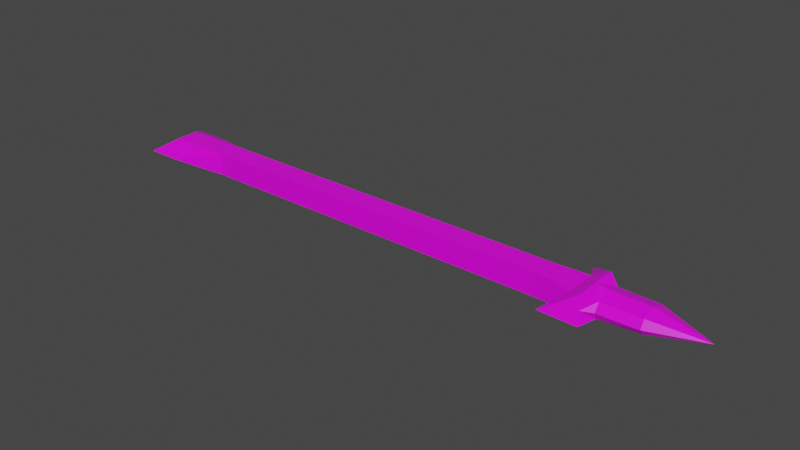 # Source: woodsman_projectile.blend  (saved by Blender 2.83.19; exported with 4.5.12 LTS)
import bpy
from mathutils import Matrix  # noqa: F401  (used for matrix-valued properties, if any)

bpy.ops.wm.read_factory_settings(use_empty=True)
scene = bpy.context.scene
scene.name = 'Scene'

# ---- collections
col_collection = bpy.data.collections.new('Collection'); scene.collection.children.link(col_collection)

# ---- images (referenced by path relative to the original .blend; pixels are not part of the script)
import os
ASSET_DIR = os.environ.get("B2B_ASSET_DIR", "")  # directory of the original .blend (textures are referenced by path, not embedded)
HERE = os.path.dirname(os.path.abspath(__file__))  # packed textures are extracted next to this script under _unpacked/

def load_image(name, relpath, width, height, colorspace="sRGB"):
    """Load a texture the original file referenced (path relative to the .blend, or extracted next to this script)."""
    p = next((c for c in (os.path.join(HERE, relpath), os.path.join(ASSET_DIR, relpath)) if relpath and os.path.exists(c)), "")
    if p:
        img = bpy.data.images.load(p, check_existing=True)
        img.name = name
    else:  # same state as the original file: an image datablock whose file is absent (Cycles renders it pink)
        img = bpy.data.images.new(name, width, height)
        img.source = "FILE"
        img.filepath = "//" + (relpath or name)
    img.colorspace_settings.name = colorspace
    return img
img_pallete_png = load_image('pallete.png', 'pallete.png', 1024, 1024, 'sRGB')

# ---- materials (node trees are filled in below, after node groups)
mat_material_016 = bpy.data.materials.new('Material.016')
mat_material_016.alpha_threshold = 0.0
mat_material_016.use_transparent_shadow = False
mat_material_016.line_color = (0.0, 0.0, 0.0, 1.0)

# ---- material node trees
mat_material_016.use_nodes = True; mat_material_016.node_tree.nodes.clear()
_N = mat_material_016.node_tree.nodes; _L = mat_material_016.node_tree.links
n0 = _N.new('ShaderNodeOutputMaterial'); n0.name = 'Material Output'; n0.location = (300, 300)
n1 = _N.new('ShaderNodeBsdfPrincipled'); n1.name = 'Principled BSDF'; n1.location = (10, 300)
n1.distribution = 'GGX'
n1.subsurface_method = 'BURLEY'
n1.inputs[2].default_value = 0.4
n1.inputs[3].default_value = 1.45
n1.inputs[27].default_value = (0.0, 0.0, 0.0, 1.0)
n1.inputs[28].default_value = 1.0
n2 = _N.new('ShaderNodeTexImage'); n2.name = 'Image Texture'; n2.location = (-280, 280)
n2.image = img_pallete_png
_L.new(n1.outputs[0], n0.inputs[0])
_L.new(n2.outputs[0], n1.inputs[0])
n0.is_active_output = True

# ---- world
world_world = bpy.data.worlds.new('World'); scene.world = world_world
world_world.use_nodes = True; world_world.node_tree.nodes.clear()
_N = world_world.node_tree.nodes; _L = world_world.node_tree.links
n0 = _N.new('ShaderNodeOutputWorld'); n0.name = 'World Output'; n0.location = (300, 300)
n1 = _N.new('ShaderNodeBackground'); n1.name = 'Background'; n1.location = (10, 300)
n1.inputs[0].default_value = (0.05088, 0.05088, 0.05088, 1.0)
_L.new(n1.outputs[0], n0.inputs[0])
n0.is_active_output = True
world_world.color = (0.05088, 0.05088, 0.05088)
world_world.use_sun_shadow = False
world_world.sun_shadow_jitter_overblur = 0.0

# ---- meshes
me_cube_016 = bpy.data.meshes.new('Cube.016')
me_cube_016.from_pydata([(1.92, 0.2651, 0.1335), (1.92, 0.2651, -0.1303), (1.92, -0.2626, 0.1335), (1.92, -0.2626, -0.1303), (1.805, 0.1756, 0.08875), (1.805, 0.1756, -0.08563), (1.805, -0.1731, 0.08875), (1.805, -0.1731, -0.08563), (2.37, 0.1654, 0.07096), (2.37, 0.1654, -0.05314), (2.37, -0.1474, 0.07096), (2.37, -0.1474, -0.05314), (-1.842, 0.1295, 0.1018), (-1.842, 0.1295, -0.1008), (-1.842, -0.1287, 0.1018), (-1.842, -0.1287, -0.1008), (1.681, -0.4845, 0.001559), (1.681, 0.487, 0.001559), (1.92, 0.2651, 0.001559), (1.92, -0.2626, 0.001559), (1.92, 0.001251, 0.1335), (1.92, 0.001251, -0.1303), (2.37, 0.2059, 0.002276), (2.37, -0.2014, 0.002276), (2.37, 0.002249, 0.1107), (2.37, 0.002249, -0.1062), (2.02, -0.1716, -0.0587), (2.023, -0.1556, 0.07517), (2.023, 0.173, 0.07517), (2.023, 0.173, -0.05699), (2.023, 0.00161, 0.1175), (2.023, -0.2123, 0.002031), (2.023, 0.00161, -0.1135), (2.023, 0.2155, 0.002031), (2.828, 0.001251, 0.001559), (1.491, 0.1295, 0.1018), (1.491, -0.1287, 0.1018), (1.491, -0.1287, -0.1008), (1.491, 0.1295, -0.1008), (-2.403, 0.1295, 0.1018), (-2.403, 0.1295, -0.1008), (-2.403, -0.1287, 0.1018), (-2.403, -0.1287, -0.1008), (-2.24, 0.3725, 0.0004784), (-2.55, 0.3725, 0.0004784), (-2.24, -0.3717, 0.0004784), (-2.55, -0.3717, 0.0004784)], [], [(20, 28, 0), (30, 28, 20), (30, 20, 27), (2, 27, 20), (33, 18, 28), (18, 0, 28), (33, 29, 18), (18, 29, 1), (21, 29, 32), (32, 26, 21), (21, 26, 3), (1, 29, 21), (31, 19, 26), (31, 27, 19), (19, 3, 26), (2, 19, 27), (15, 37, 36, 14), (13, 38, 37, 15), (13, 12, 35, 38), (14, 36, 35, 12), (5, 38, 35, 4), (4, 17, 5), (17, 1, 0), (1, 5, 17), (4, 17, 0), (5, 7, 37, 38), (3, 16, 7), (7, 5, 1, 21, 3), (16, 6, 7), (7, 6, 36, 37), (36, 6, 4, 35), (2, 16, 6), (2, 6, 4, 0, 20), (16, 3, 19, 2), (18, 1, 0), (9, 22, 34), (9, 29, 33, 22), (22, 8, 34), (22, 33, 28, 8), (24, 34, 8), (24, 8, 28, 30), (10, 34, 24), (24, 30, 27, 10), (23, 34, 10), (10, 27, 31, 23), (23, 11, 34), (23, 31, 26, 11), (9, 34, 25), (25, 34, 11), (9, 25, 32, 29), (25, 11, 26, 32), (15, 42, 40, 13), (14, 45, 15), (41, 46, 45, 14), (43, 13, 40, 44), (13, 43, 12), (44, 40, 39), (46, 42, 15, 45), (41, 42, 46), (40, 42, 41, 39), (12, 43, 44, 39), (12, 39, 41, 14)])
_uv = me_cube_016.uv_layers.new(name='UVMap')
_uv.uv.foreach_set('vector', [0.9236, 0.1843, 0.9236, 0.1843, 0.9236, 0.1843, 0.7068, 0.9424, 0.7068, 0.9424, 0.7068, 0.9424, 0.7068, 0.9424, 0.7068, 0.9424, 0.7068, 0.9424, 0.9236, 0.1843, 0.9236, 0.1843, 0.9236, 0.1843, 0.9236, 0.1843, 0.9236, 0.1843, 0.9236, 0.1843, 0.9236, 0.1843, 0.9236, 0.1843, 0.9236, 0.1843, 0.9236, 0.1843, 0.9236, 0.1843, 0.9236, 0.1843, 0.9236, 0.1843, 0.9236, 0.1843, 0.9236, 0.1843, 0.7068, 0.9424, 0.7068, 0.9424, 0.7068, 0.9424, 0.7068, 0.9424, 0.7068, 0.9424, 0.7068, 0.9424, 0.9236, 0.1843, 0.9236, 0.1843, 0.9236, 0.1843, 0.9236, 0.1843, 0.9236, 0.1843, 0.9236, 0.1843, 0.9236, 0.1843, 0.9236, 0.1843, 0.9236, 0.1843, 0.9236, 0.1843, 0.9236, 0.1843, 0.9236, 0.1843, 0.9236, 0.1843, 0.9236, 0.1843, 0.9236, 0.1843, 0.9236, 0.1843, 0.9236, 0.1843, 0.9236, 0.1843, 0.9236, 0.1843, 0.9236, 0.1843, 0.9236, 0.1843, 0.9236, 0.1843, 0.9236, 0.1843, 0.9236, 0.1843, 0.9236, 0.1843, 0.9236, 0.1843, 0.9236, 0.1843, 0.9236, 0.1843, 0.9236, 0.1843, 0.9236, 0.1843, 0.9236, 0.1843, 0.9236, 0.1843, 0.9236, 0.1843, 0.9236, 0.1843, 0.9236, 0.1843, 0.9236, 0.1843, 0.9236, 0.1843, 0.9236, 0.1843, 0.9236, 0.1843, 0.9236, 0.1843, 0.9236, 0.1843, 0.9236, 0.1843, 0.9236, 0.1843, 0.9236, 0.1843, 0.9236, 0.1843, 0.9236, 0.1843, 0.9236, 0.1843, 0.9236, 0.1843, 0.9236, 0.1843, 0.9236, 0.1843, 0.9236, 0.1843, 0.9236, 0.1843, 0.9236, 0.1843, 0.9236, 0.1843, 0.9236, 0.1843, 0.9236, 0.1843, 0.9236, 0.1843, 0.9236, 0.1843, 0.9236, 0.1843, 0.9236, 0.1843, 0.9236, 0.1843, 0.9236, 0.1843, 0.9236, 0.1843, 0.9236, 0.1843, 0.9236, 0.1843, 0.9236, 0.1843, 0.9236, 0.1843, 0.9236, 0.1843, 0.9236, 0.1843, 0.9236, 0.1843, 0.9236, 0.1843, 0.9236, 0.1843, 0.9236, 0.1843, 0.9236, 0.1843, 0.9236, 0.1843, 0.9236, 0.1843, 0.9236, 0.1843, 0.9236, 0.1843, 0.9236, 0.1843, 0.9236, 0.1843, 0.9236, 0.1843, 0.9236, 0.1843, 0.9236, 0.1843, 0.9236, 0.1843, 0.9236, 0.1843, 0.9236, 0.1843, 0.9236, 0.1843, 0.9236, 0.1843, 0.7068, 0.9424, 0.7068, 0.9424, 0.7068, 0.9424, 0.7068, 0.9424, 0.7068, 0.9424, 0.7068, 0.9424, 0.7068, 0.9424, 0.7068, 0.9424, 0.7068, 0.9424, 0.7068, 0.9424, 0.7068, 0.9424, 0.7068, 0.9424, 0.7068, 0.9424, 0.7068, 0.9424, 0.7068, 0.9424, 0.7068, 0.9424, 0.7068, 0.9424, 0.7068, 0.9424, 0.7068, 0.9424, 0.7068, 0.9424, 0.7068, 0.9424, 0.7068, 0.9424, 0.7068, 0.9424, 0.7068, 0.9424, 0.7068, 0.9424, 0.7068, 0.9424, 0.7068, 0.9424, 0.7068, 0.9424, 0.7068, 0.9424, 0.7068, 0.9424, 0.7068, 0.9424, 0.7068, 0.9424, 0.7068, 0.9424, 0.7068, 0.9424, 0.7068, 0.9424, 0.7068, 0.9424, 0.7068, 0.9424, 0.7068, 0.9424, 0.7068, 0.9424, 0.7068, 0.9424, 0.7068, 0.9424, 0.7068, 0.9424, 0.7068, 0.9424, 0.7068, 0.9424, 0.7068, 0.9424, 0.7068, 0.9424, 0.7068, 0.9424, 0.7068, 0.9424, 0.7068, 0.9424, 0.7068, 0.9424, 0.7068, 0.9424, 0.7068, 0.9424, 0.7068, 0.9424, 0.7068, 0.9424, 0.7068, 0.9424, 0.7068, 0.9424, 0.9038, 0.1696, 0.9038, 0.1696, 0.9038, 0.1696, 0.9038, 0.1696, 0.8872, 0.9764, 0.8872, 0.9764, 0.8872, 0.9764, 0.8872, 0.9764, 0.8872, 0.9764, 0.8872, 0.9764, 0.8872, 0.9764, 0.8872, 0.9764, 0.8872, 0.9764, 0.8872, 0.9764, 0.8872, 0.9764, 0.8872, 0.9764, 0.8872, 0.9764, 0.8872, 0.9764, 0.8872, 0.9764, 0.8872, 0.9764, 0.8872, 0.9764, 0.8872, 0.9764, 0.8872, 0.9764, 0.8872, 0.9764, 0.8872, 0.9764, 0.8872, 0.9764, 0.8872, 0.9764, 0.8872, 0.9764, 0.9038, 0.1696, 0.9038, 0.1696, 0.9038, 0.1696, 0.9038, 0.1696, 0.8872, 0.9764, 0.8872, 0.9764, 0.8872, 0.9764, 0.8872, 0.9764, 0.9038, 0.1696, 0.9038, 0.1696, 0.9038, 0.1696, 0.9038, 0.1696])
me_cube_016.materials.append(mat_material_016)
me_cube_016.use_remesh_preserve_volume = False
me_cube_016.use_remesh_preserve_attributes = False
me_cube_016.use_mirror_vertex_groups = False
me_cube_016.update()

# ---- objects
ob_woodsman_projectile = bpy.data.objects.new('woodsman_projectile', me_cube_016)

# ---- transforms, parenting, visibility, modifiers, constraints
ob_woodsman_projectile.location = (0.0, 0.0, 0.0)
ob_woodsman_projectile.scale = (0.3472, 0.276, 0.3472)
ob_woodsman_projectile.lock_rotations_4d = False
ob_woodsman_projectile.empty_display_type = 'ARROWS'
ob_woodsman_projectile.lineart.crease_threshold = 0.0

# ---- collection membership
col_collection.objects.link(ob_woodsman_projectile)

# ---- scene / render settings (as saved in the file)
scene.frame_start = 1; scene.frame_end = 250; scene.frame_set(1)
scene.render.engine = 'BLENDER_EEVEE_NEXT'
scene.cycles.use_denoising = False
scene.cycles.samples = 128
scene.cycles.sampling_pattern = 'TABULATED_SOBOL'
scene.cycles.use_adaptive_sampling = False
scene.cycles.use_light_tree = False
scene.view_settings.view_transform = 'Filmic'
bpy.context.view_layer.update()

# ---- added for rendering (the .blend has no active camera and no usable light): camera, sun
cam_auto = bpy.data.cameras.new('AutoCamera')
cam_auto.lens = 50.0
cam_auto.sensor_width = 36.0
cam_auto.clip_end = 1000.0
ob_auto_camera = bpy.data.objects.new('AutoCamera', cam_auto)
scene.collection.objects.link(ob_auto_camera)
ob_auto_camera.location = (1.79591, -2.09692, 1.39872)
ob_auto_camera.rotation_euler = (1.09748, -7.21219e-08, 0.694738)
scene.camera = ob_auto_camera
light_auto_sun = bpy.data.lights.new('AutoSun', 'SUN')
light_auto_sun.energy = 3.0
light_auto_sun.angle = 0.0523599
ob_auto_sun = bpy.data.objects.new('AutoSun', light_auto_sun)
scene.collection.objects.link(ob_auto_sun)
ob_auto_sun.rotation_euler = (0.872665, 0.174533, 0.523599)
bpy.context.view_layer.update()
